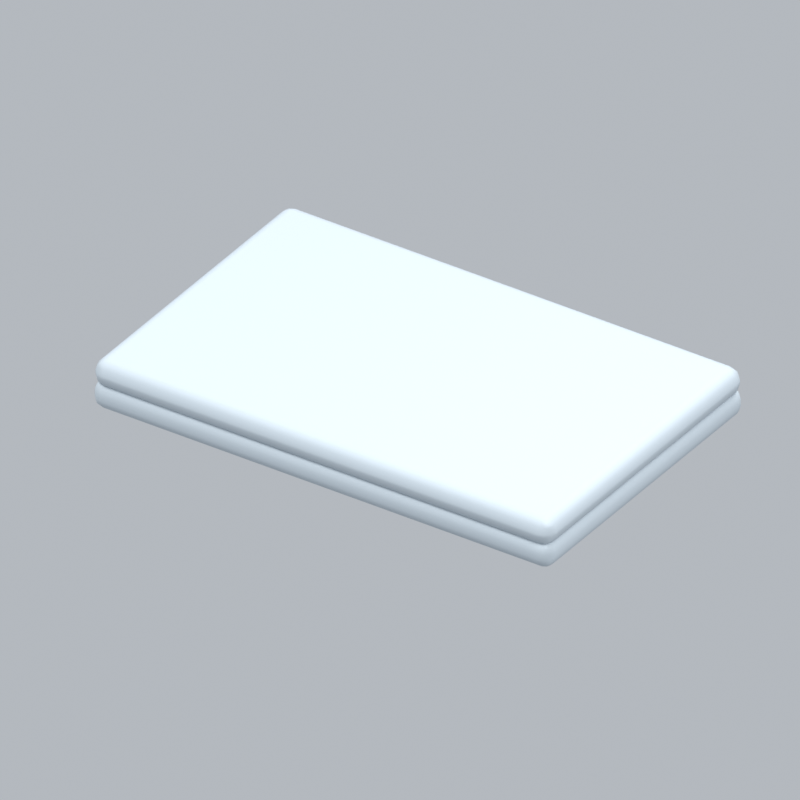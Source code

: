 # Source: computerMacbookClosed.blend  (saved by Blender 5.2.45; exported with 4.5.12 LTS)
import bpy
from mathutils import Matrix  # noqa: F401  (used for matrix-valued properties, if any)

bpy.ops.wm.read_factory_settings(use_empty=True)
scene = bpy.context.scene
scene.name = 'Scene'

# ---- collections
col_collection = bpy.data.collections.new('Collection'); scene.collection.children.link(col_collection)

# ---- materials (node trees are filled in below, after node groups)
mat_silver = bpy.data.materials.new('silver')
mat_silver.diffuse_color = (0.5029, 0.5711, 0.624, 1.0)
mat_grey = bpy.data.materials.new('grey')
mat_grey.diffuse_color = (0.2831, 0.3231, 0.3813, 1.0)

# ---- material node trees
mat_silver.use_nodes = True; mat_silver.node_tree.nodes.clear()
_N = mat_silver.node_tree.nodes; _L = mat_silver.node_tree.links
n0 = _N.new('ShaderNodeBsdfPrincipled'); n0.name = 'Principled BSDF'; n0.location = (-200, 100)
n0.inputs[0].default_value = (0.5029, 0.5711, 0.624, 1.0)
n0.inputs[2].default_value = 0.72
n0.inputs[10].default_value = 0.005
n1 = _N.new('ShaderNodeOutputMaterial'); n1.name = 'Material Output'; n1.location = (200, 100)
_L.new(n0.outputs[0], n1.inputs[0])
n1.is_active_output = True
mat_grey.use_nodes = True; mat_grey.node_tree.nodes.clear()
_N = mat_grey.node_tree.nodes; _L = mat_grey.node_tree.links
n0 = _N.new('ShaderNodeBsdfPrincipled'); n0.name = 'Principled BSDF'; n0.location = (-200, 100)
n0.inputs[0].default_value = (0.2831, 0.3231, 0.3813, 1.0)
n0.inputs[2].default_value = 0.72
n0.inputs[10].default_value = 0.005
n1 = _N.new('ShaderNodeOutputMaterial'); n1.name = 'Material Output'; n1.location = (200, 100)
_L.new(n0.outputs[0], n1.inputs[0])
n1.is_active_output = True

# ---- world
world_world = bpy.data.worlds.new('World'); scene.world = world_world
world_world.use_nodes = True; world_world.node_tree.nodes.clear()
_N = world_world.node_tree.nodes; _L = world_world.node_tree.links
n0 = _N.new('ShaderNodeOutputWorld'); n0.name = 'World Output'; n0.location = (200, 100)
n1 = _N.new('ShaderNodeBackground'); n1.name = 'Background'; n1.location = (-200, 100)
n1.inputs[0].default_value = (0.65, 0.69, 0.74, 1.0)
n1.inputs[1].default_value = 0.7
_L.new(n1.outputs[0], n0.inputs[0])
n0.is_active_output = True
world_world.color = (0.3, 0.3, 0.3)
world_world.sun_shadow_jitter_overblur = 0.0

# ---- cameras
cam_camera_042 = bpy.data.cameras.new('Camera.042')
cam_camera_042.type = 'ORTHO'
cam_camera_042.ortho_scale = 2.25

# ---- lights
light_area_123 = bpy.data.lights.new('Area.123', 'AREA')
light_area_123.energy = 500.0
light_area_123.shape = 'DISK'
light_area_123.size = 5.0
light_area_123.size_y = 1.0
light_area_124 = bpy.data.lights.new('Area.124', 'AREA')
light_area_124.energy = 180.0
light_area_124.shape = 'DISK'
light_area_124.size = 4.0
light_area_124.size_y = 1.0
light_area_125 = bpy.data.lights.new('Area.125', 'AREA')
light_area_125.energy = 300.0
light_area_125.shape = 'DISK'
light_area_125.size = 4.0
light_area_125.size_y = 1.0

# ---- meshes
me_cube_284 = bpy.data.meshes.new('Cube.284')
me_cube_284.from_pydata([(-0.775, -0.5, -0.045), (-0.775, -0.5, 0.045), (-0.775, 0.5, -0.045), (-0.775, 0.5, 0.045), (0.775, -0.5, -0.045), (0.775, -0.5, 0.045), (0.775, 0.5, -0.045), (0.775, 0.5, 0.045)], [], [(0, 1, 3, 2), (2, 3, 7, 6), (6, 7, 5, 4), (4, 5, 1, 0), (2, 6, 4, 0), (7, 3, 1, 5)])
_uv = me_cube_284.uv_layers.new(name='UVMap')
_uv.uv.foreach_set('vector', [0.375, 0.0, 0.625, 0.0, 0.625, 0.25, 0.375, 0.25, 0.375, 0.25, 0.625, 0.25, 0.625, 0.5, 0.375, 0.5, 0.375, 0.5, 0.625, 0.5, 0.625, 0.75, 0.375, 0.75, 0.375, 0.75, 0.625, 0.75, 0.625, 1.0, 0.375, 1.0, 0.125, 0.5, 0.375, 0.5, 0.375, 0.75, 0.125, 0.75, 0.625, 0.5, 0.875, 0.5, 0.875, 0.75, 0.625, 0.75])
me_cube_284.materials.append(mat_silver)
me_cube_284.update()
me_cube_285 = bpy.data.meshes.new('Cube.285')
me_cube_285.from_pydata([(-0.215, -0.12, -0.003), (-0.215, -0.12, 0.003), (-0.215, 0.12, -0.003), (-0.215, 0.12, 0.003), (0.215, -0.12, -0.003), (0.215, -0.12, 0.003), (0.215, 0.12, -0.003), (0.215, 0.12, 0.003)], [], [(0, 1, 3, 2), (2, 3, 7, 6), (6, 7, 5, 4), (4, 5, 1, 0), (2, 6, 4, 0), (7, 3, 1, 5)])
_uv = me_cube_285.uv_layers.new(name='UVMap')
_uv.uv.foreach_set('vector', [0.375, 0.0, 0.625, 0.0, 0.625, 0.25, 0.375, 0.25, 0.375, 0.25, 0.625, 0.25, 0.625, 0.5, 0.375, 0.5, 0.375, 0.5, 0.625, 0.5, 0.625, 0.75, 0.375, 0.75, 0.375, 0.75, 0.625, 0.75, 0.625, 1.0, 0.375, 1.0, 0.125, 0.5, 0.375, 0.5, 0.375, 0.75, 0.125, 0.75, 0.625, 0.5, 0.875, 0.5, 0.875, 0.75, 0.625, 0.75])
me_cube_285.materials.append(mat_grey)
me_cube_285.update()
me_cube_286 = bpy.data.meshes.new('Cube.286')
me_cube_286.from_pydata([(-0.775, -0.5, -0.045), (-0.775, -0.5, 0.045), (-0.775, 0.5, -0.045), (-0.775, 0.5, 0.045), (0.775, -0.5, -0.045), (0.775, -0.5, 0.045), (0.775, 0.5, -0.045), (0.775, 0.5, 0.045)], [], [(0, 1, 3, 2), (2, 3, 7, 6), (6, 7, 5, 4), (4, 5, 1, 0), (2, 6, 4, 0), (7, 3, 1, 5)])
_uv = me_cube_286.uv_layers.new(name='UVMap')
_uv.uv.foreach_set('vector', [0.375, 0.0, 0.625, 0.0, 0.625, 0.25, 0.375, 0.25, 0.375, 0.25, 0.625, 0.25, 0.625, 0.5, 0.375, 0.5, 0.375, 0.5, 0.625, 0.5, 0.625, 0.75, 0.375, 0.75, 0.375, 0.75, 0.625, 0.75, 0.625, 1.0, 0.375, 1.0, 0.125, 0.5, 0.375, 0.5, 0.375, 0.75, 0.125, 0.75, 0.625, 0.5, 0.875, 0.5, 0.875, 0.75, 0.625, 0.75])
me_cube_286.materials.append(mat_silver)
me_cube_286.update()

# ---- objects
ob_fixed_isometric_camera = bpy.data.objects.new('Fixed isometric camera', cam_camera_042)
ob_warm_key = bpy.data.objects.new('Warm key', light_area_123)
ob_fill = bpy.data.objects.new('Fill', light_area_124)
ob_rim = bpy.data.objects.new('Rim', light_area_125)
ob_laptop_base = bpy.data.objects.new('Laptop base', me_cube_284)
ob_trackpad = bpy.data.objects.new('Trackpad', me_cube_285)
ob_laptop_lid = bpy.data.objects.new('Laptop lid', me_cube_286)
ob_computermacbookclosed_orientation = bpy.data.objects.new('computerMacbookClosed orientation', None)

# ---- transforms, parenting, visibility, modifiers, constraints
ob_fixed_isometric_camera.location = (6.0, -9.22, 7.12)
ob_fixed_isometric_camera.rotation_euler = (0.9964, 2.214e-08, 0.588)
ob_warm_key.location = (-3.0, -4.0, 7.0)
ob_warm_key.rotation_euler = (0.6947, -4.874e-08, -0.6435)
ob_fill.location = (4.0, -1.0, 4.0)
ob_fill.rotation_euler = (0.9418, 9.221e-09, 1.326)
ob_rim.location = (1.0, 4.0, 6.0)
ob_rim.rotation_euler = (0.6896, -5.112e-08, 2.897)
ob_laptop_base.parent = ob_computermacbookclosed_orientation
ob_laptop_base.location = (0.0, -0.13, 0.08)
_m = ob_laptop_base.modifiers.new('Rounded edges', 'BEVEL')
_m.width = 0.035
_m.width_pct = 0.035
_m.segments = 3
_m = ob_laptop_base.modifiers.new('Weighted normals', 'WEIGHTED_NORMAL')
ob_trackpad.parent = ob_computermacbookclosed_orientation
ob_trackpad.location = (0.0, -0.4, 0.129)
_m = ob_trackpad.modifiers.new('Rounded edges', 'BEVEL')
_m.width = 0.0027
_m.width_pct = 0.0027
_m.segments = 3
_m = ob_trackpad.modifiers.new('Weighted normals', 'WEIGHTED_NORMAL')
ob_laptop_lid.parent = ob_computermacbookclosed_orientation
ob_laptop_lid.location = (0.0, -0.13, 0.15)
_m = ob_laptop_lid.modifiers.new('Rounded edges', 'BEVEL')
_m.width = 0.0405
_m.width_pct = 0.0405
_m.segments = 3
_m = ob_laptop_lid.modifiers.new('Weighted normals', 'WEIGHTED_NORMAL')
ob_computermacbookclosed_orientation.location = (0.0, 0.0, 0.0)

# ---- collection membership
col_collection.objects.link(ob_fixed_isometric_camera)
col_collection.objects.link(ob_warm_key)
col_collection.objects.link(ob_fill)
col_collection.objects.link(ob_rim)
col_collection.objects.link(ob_laptop_base)
col_collection.objects.link(ob_trackpad)
col_collection.objects.link(ob_laptop_lid)
col_collection.objects.link(ob_computermacbookclosed_orientation)

# ---- scene / render settings (as saved in the file)
scene.camera = ob_fixed_isometric_camera
scene.frame_start = 1; scene.frame_end = 1; scene.frame_set(1)
scene.render.engine = 'BLENDER_EEVEE_NEXT'
scene.render.resolution_x = 256
scene.render.resolution_y = 256
scene.render.fps = 12
scene.render.film_transparent = True
scene.render.bake_bias = 0.0
scene.render.bake_samples = 0
scene.render.compositor_device = 'GPU'
scene.eevee.taa_render_samples = 24
scene.eevee.use_volume_custom_range = False
scene.eevee.fast_gi_thickness_near = 0.1
scene.eevee.fast_gi_thickness_far = 0.0
scene.eevee.ray_tracing_options.screen_trace_thickness = 0.1
scene.view_settings.view_transform = 'Standard'
bpy.context.view_layer.update()
